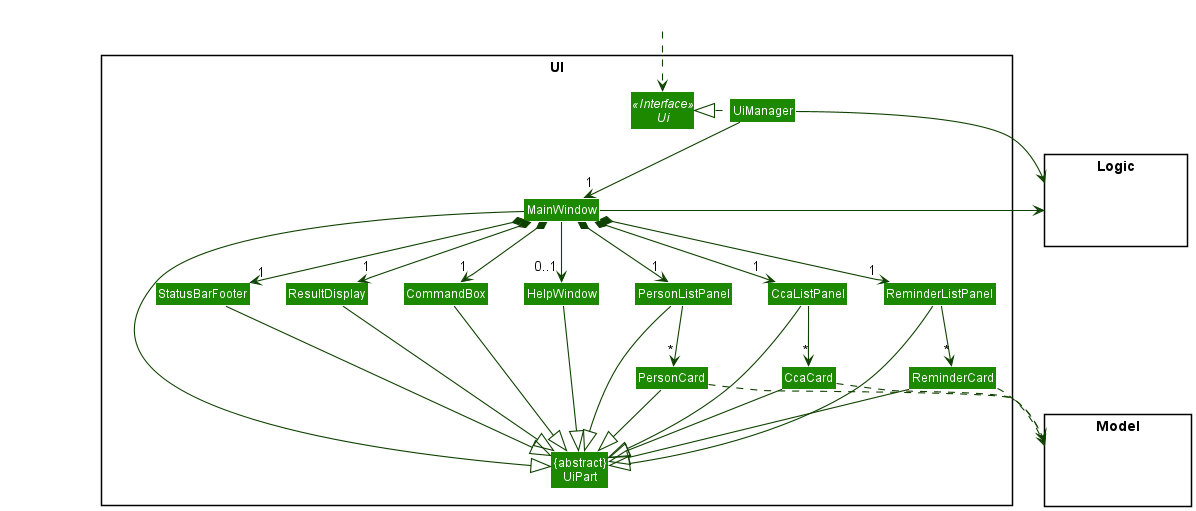

The diagram above was rendered by PlantUML. Its source (embedded in the PNG):
@startuml
!include style.puml
skinparam arrowThickness 1.1
skinparam arrowColor UI_COLOR_T4
skinparam classBackgroundColor UI_COLOR

package UI <<Rectangle>>{
Interface Ui <<Interface>>
Class "{abstract}\nUiPart" as UiPart
Class UiManager
Class MainWindow
Class HelpWindow
Class ResultDisplay
Class PersonListPanel
Class PersonCard
Class CcaListPanel
Class CcaCard
Class ReminderListPanel
Class ReminderCard
Class StatusBarFooter
Class CommandBox
}

package Model <<Rectangle>> {
Class HiddenModel #FFFFFF
}

package Logic <<Rectangle>> {
Class HiddenLogic #FFFFFF
}

Class HiddenOutside #FFFFFF
HiddenOutside ..> Ui

UiManager .left.|> Ui
UiManager -down-> "1" MainWindow
MainWindow *-down->  "1" CommandBox
MainWindow *-down-> "1" ResultDisplay
MainWindow *-down-> "1" PersonListPanel
MainWindow *-down-> "1" CcaListPanel
MainWindow *-down-> "1" ReminderListPanel
MainWindow *-down-> "1" StatusBarFooter
MainWindow --> "0..1" HelpWindow

PersonListPanel -down-> "*" PersonCard

CcaListPanel -down-> "*" CcaCard

ReminderListPanel -down-> "*" ReminderCard

MainWindow -left-|> UiPart

ResultDisplay --|> UiPart
CommandBox --|> UiPart
PersonListPanel --|> UiPart
PersonCard --|> UiPart
CcaListPanel --|> UiPart
CcaCard --|> UiPart
ReminderListPanel --|> UiPart
ReminderCard --|> UiPart
StatusBarFooter --|> UiPart
HelpWindow --|> UiPart

PersonCard ..> Model
CcaCard ..> Model
ReminderCard ..> Model
UiManager -right-> Logic
MainWindow -left-> Logic

PersonListPanel -[hidden]left- HelpWindow
HelpWindow -[hidden]left- CommandBox
CommandBox -[hidden]left- ResultDisplay
ResultDisplay -[hidden]left- StatusBarFooter

MainWindow -[hidden]-|> UiPart
@enduml